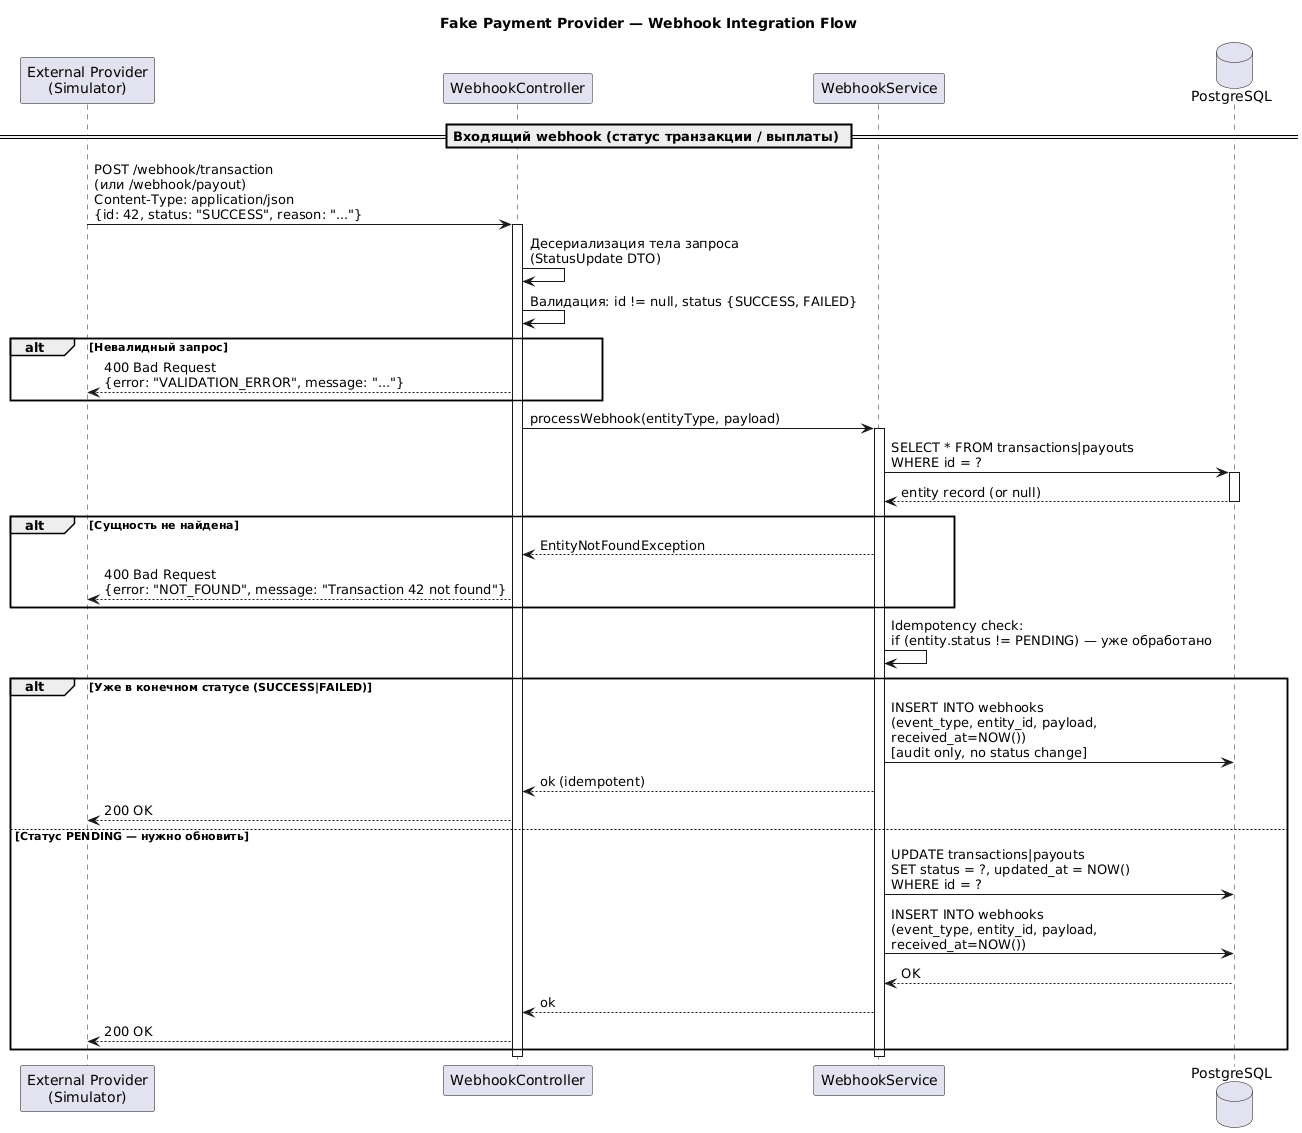

The diagram above was rendered by PlantUML. Its source (embedded in the PNG):
@startuml
title Fake Payment Provider — Webhook Integration Flow

participant "External Provider\n(Simulator)" as EXT
participant "WebhookController" as WC
participant "WebhookService" as WS
database "PostgreSQL" as DB

== Входящий webhook (статус транзакции / выплаты) ==

EXT -> WC: POST /webhook/transaction\n(или /webhook/payout)\nContent-Type: application/json\n{id: 42, status: "SUCCESS", reason: "..."}
activate WC

WC -> WC: Десериализация тела запроса\n(StatusUpdate DTO)
WC -> WC: Валидация: id != null, status {SUCCESS, FAILED}

alt Невалидный запрос
    WC --> EXT: 400 Bad Request\n{error: "VALIDATION_ERROR", message: "..."}
end

WC -> WS: processWebhook(entityType, payload)
activate WS

WS -> DB: SELECT * FROM transactions|payouts\nWHERE id = ?
activate DB
DB --> WS: entity record (or null)
deactivate DB

alt Сущность не найдена
    WS --> WC: EntityNotFoundException
    WC --> EXT: 400 Bad Request\n{error: "NOT_FOUND", message: "Transaction 42 not found"}
end

WS -> WS: Idempotency check:\nif (entity.status != PENDING) — уже обработано

alt Уже в конечном статусе (SUCCESS|FAILED)
    WS -> DB: INSERT INTO webhooks\n(event_type, entity_id, payload,\nreceived_at=NOW())\n[audit only, no status change]
    WS --> WC: ok (idempotent)
    WC --> EXT: 200 OK
else Статус PENDING — нужно обновить
    WS -> DB: UPDATE transactions|payouts\nSET status = ?, updated_at = NOW()\nWHERE id = ?
    WS -> DB: INSERT INTO webhooks\n(event_type, entity_id, payload,\nreceived_at=NOW())
    DB --> WS: OK
    WS --> WC: ok
    WC --> EXT: 200 OK
end
deactivate WS
deactivate WC
@enduml